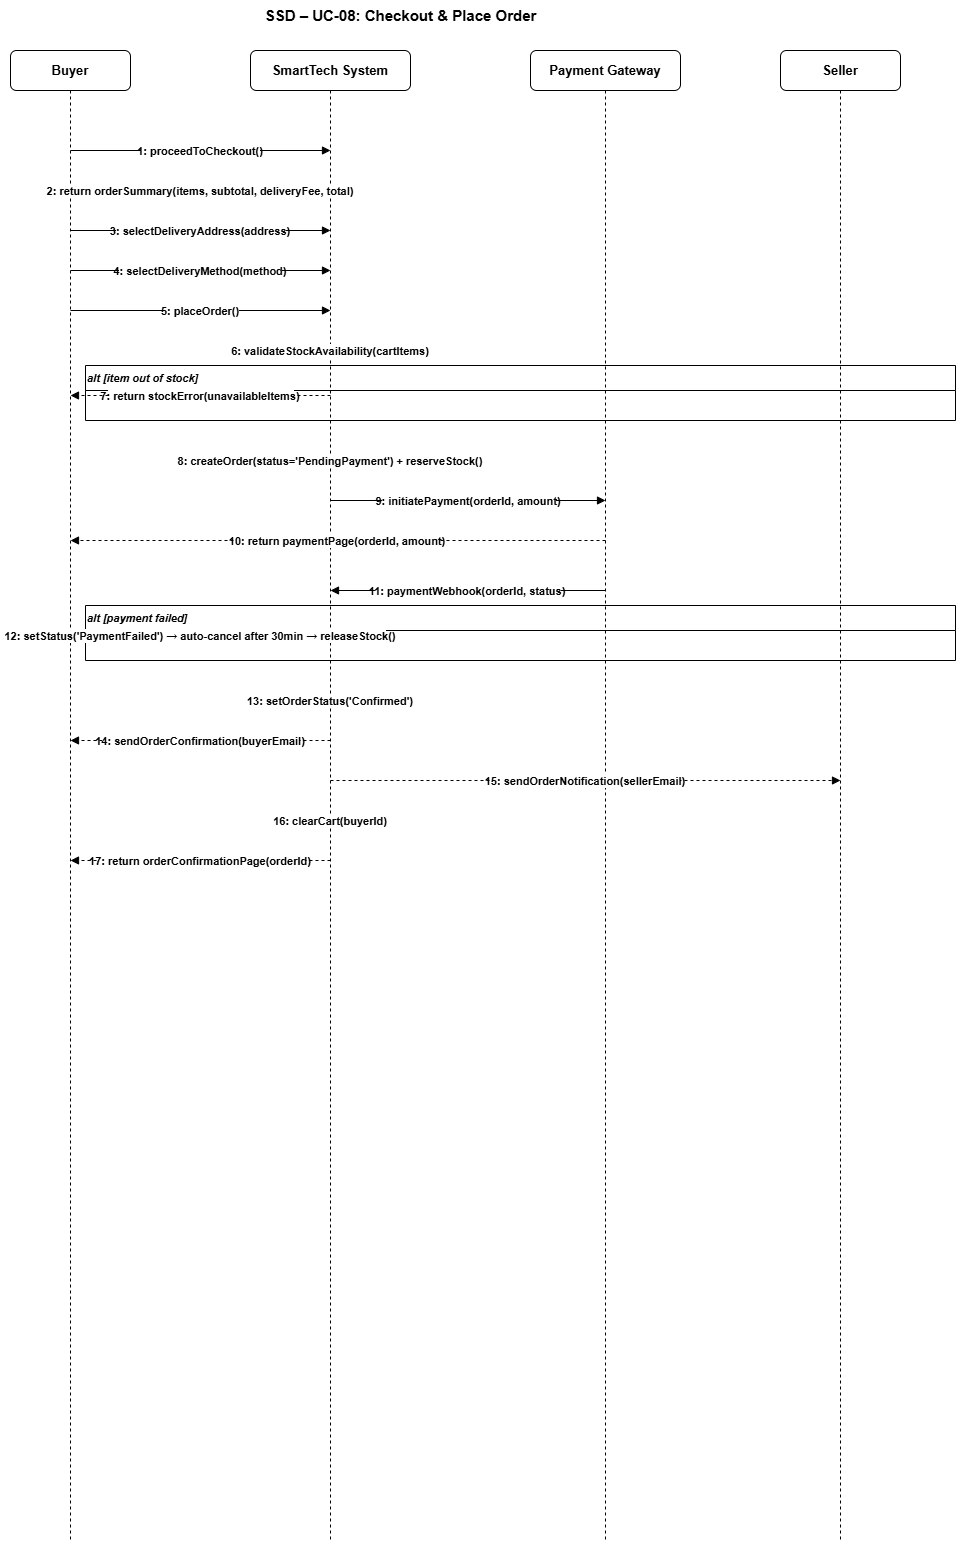

The diagram above was exported from draw.io. Its source (the exported page's mxGraphModel, read from the mxfile embedded in the PNG):
<mxGraphModel dx="-641" dy="451" grid="1" gridSize="10" guides="1" tooltips="1" connect="1" arrows="1" fold="1" page="1" pageScale="1" pageWidth="1654" pageHeight="2336" math="0" shadow="0">
  <root>
    <mxCell id="0" />
    <mxCell id="1" parent="0" />
    <mxCell id="s4_title" parent="1" style="text;html=1;strokeColor=none;fillColor=none;align=center;fontSize=15;fontStyle=1;" value="SSD – UC-08: Checkout &amp; Place Order" vertex="1">
      <mxGeometry height="30" width="800" x="2700" y="10" as="geometry" />
    </mxCell>
    <mxCell id="s4_buyer_h" parent="1" style="rounded=1;whiteSpace=wrap;html=1;fillColor=#ffffff;strokeColor=#000000;fontSize=13;fontStyle=1;" value="Buyer" vertex="1">
      <mxGeometry height="40" width="120" x="2710" y="60" as="geometry" />
    </mxCell>
    <mxCell id="s4_sys_h" parent="1" style="rounded=1;whiteSpace=wrap;html=1;fillColor=#ffffff;strokeColor=#000000;fontSize=13;fontStyle=1;" value="SmartTech System" vertex="1">
      <mxGeometry height="40" width="160" x="2950" y="60" as="geometry" />
    </mxCell>
    <mxCell id="s4_pay_h" parent="1" style="rounded=1;whiteSpace=wrap;html=1;fillColor=#ffffff;strokeColor=#000000;fontSize=13;fontStyle=1;" value="Payment Gateway" vertex="1">
      <mxGeometry height="40" width="150" x="3230" y="60" as="geometry" />
    </mxCell>
    <mxCell id="s4_seller_h" parent="1" style="rounded=1;whiteSpace=wrap;html=1;fillColor=#ffffff;strokeColor=#000000;fontSize=13;fontStyle=1;" value="Seller" vertex="1">
      <mxGeometry height="40" width="120" x="3480" y="60" as="geometry" />
    </mxCell>
    <mxCell id="s4_buyer_l" edge="1" parent="1" style="endArrow=none;dashed=1;strokeColor=#000000;strokeWidth=1;">
      <mxGeometry relative="1" as="geometry">
        <mxPoint x="2770" y="100" as="sourcePoint" />
        <mxPoint x="2770" y="1550" as="targetPoint" />
      </mxGeometry>
    </mxCell>
    <mxCell id="s4_sys_l" edge="1" parent="1" style="endArrow=none;dashed=1;strokeColor=#000000;strokeWidth=1;">
      <mxGeometry relative="1" as="geometry">
        <mxPoint x="3030" y="100" as="sourcePoint" />
        <mxPoint x="3030" y="1550" as="targetPoint" />
      </mxGeometry>
    </mxCell>
    <mxCell id="s4_pay_l" edge="1" parent="1" style="endArrow=none;dashed=1;strokeColor=#000000;strokeWidth=1;">
      <mxGeometry relative="1" as="geometry">
        <mxPoint x="3305" y="100" as="sourcePoint" />
        <mxPoint x="3305" y="1550" as="targetPoint" />
      </mxGeometry>
    </mxCell>
    <mxCell id="s4_seller_l" edge="1" parent="1" style="endArrow=none;dashed=1;strokeColor=#000000;strokeWidth=1;">
      <mxGeometry relative="1" as="geometry">
        <mxPoint x="3540" y="100" as="sourcePoint" />
        <mxPoint x="3540" y="1550" as="targetPoint" />
      </mxGeometry>
    </mxCell>
    <mxCell id="s4_m1" edge="1" parent="1" style="endArrow=block;endFill=1;strokeColor=#000000;fontSize=11;fontStyle=1;align=center;" value="1: proceedToCheckout()">
      <mxGeometry relative="1" as="geometry">
        <mxPoint x="2770" y="160" as="sourcePoint" />
        <mxPoint x="3030" y="160" as="targetPoint" />
      </mxGeometry>
    </mxCell>
    <mxCell id="s4_m2" edge="1" parent="1" style="endArrow=block;endFill=1;strokeColor=#000000;fontSize=11;fontStyle=1;dashed=1;align=center;" value="2: return orderSummary(items, subtotal, deliveryFee, total)">
      <mxGeometry relative="1" as="geometry">
        <mxPoint x="3030" y="200" as="sourcePoint" />
        <mxPoint x="2770" y="200" as="targetPoint" />
      </mxGeometry>
    </mxCell>
    <mxCell id="s4_m3" edge="1" parent="1" style="endArrow=block;endFill=1;strokeColor=#000000;fontSize=11;fontStyle=1;align=center;" value="3: selectDeliveryAddress(address)">
      <mxGeometry relative="1" as="geometry">
        <mxPoint x="2770" y="240" as="sourcePoint" />
        <mxPoint x="3030" y="240" as="targetPoint" />
      </mxGeometry>
    </mxCell>
    <mxCell id="s4_m4" edge="1" parent="1" style="endArrow=block;endFill=1;strokeColor=#000000;fontSize=11;fontStyle=1;align=center;" value="4: selectDeliveryMethod(method)">
      <mxGeometry relative="1" as="geometry">
        <mxPoint x="2770" y="280" as="sourcePoint" />
        <mxPoint x="3030" y="280" as="targetPoint" />
      </mxGeometry>
    </mxCell>
    <mxCell id="s4_m5" edge="1" parent="1" style="endArrow=block;endFill=1;strokeColor=#000000;fontSize=11;fontStyle=1;align=center;" value="5: placeOrder()">
      <mxGeometry relative="1" as="geometry">
        <mxPoint x="2770" y="320" as="sourcePoint" />
        <mxPoint x="3030" y="320" as="targetPoint" />
      </mxGeometry>
    </mxCell>
    <mxCell id="s4_m6" edge="1" parent="1" style="endArrow=open;endFill=0;strokeColor=#000000;fontSize=11;fontStyle=1;dashed=1;align=center;" value="6: validateStockAvailability(cartItems)">
      <mxGeometry relative="1" as="geometry">
        <mxPoint x="3030" y="360" as="sourcePoint" />
        <mxPoint x="3030" y="360" as="targetPoint" />
      </mxGeometry>
    </mxCell>
    <mxCell id="s4_alt1" parent="1" style="swimlane;startSize=25;fillColor=none;strokeColor=#000000;fontSize=11;fontStyle=3;align=left;" value="alt [item out of stock]" vertex="1">
      <mxGeometry height="55" width="870" x="2785" y="375" as="geometry" />
    </mxCell>
    <mxCell id="s4_m7" edge="1" parent="1" style="endArrow=block;endFill=1;strokeColor=#000000;fontSize=11;fontStyle=1;dashed=1;align=center;" value="7: return stockError(unavailableItems)">
      <mxGeometry relative="1" as="geometry">
        <mxPoint x="3030" y="405" as="sourcePoint" />
        <mxPoint x="2770" y="405" as="targetPoint" />
      </mxGeometry>
    </mxCell>
    <mxCell id="s4_m8" edge="1" parent="1" style="endArrow=open;endFill=0;strokeColor=#000000;fontSize=11;fontStyle=1;dashed=1;align=center;" value="8: createOrder(status='PendingPayment') + reserveStock()">
      <mxGeometry relative="1" as="geometry">
        <mxPoint x="3030" y="470" as="sourcePoint" />
        <mxPoint x="3030" y="470" as="targetPoint" />
      </mxGeometry>
    </mxCell>
    <mxCell id="s4_m9" edge="1" parent="1" style="endArrow=block;endFill=1;strokeColor=#000000;fontSize=11;fontStyle=1;align=center;" value="9: initiatePayment(orderId, amount)">
      <mxGeometry relative="1" as="geometry">
        <mxPoint x="3030" y="510" as="sourcePoint" />
        <mxPoint x="3305" y="510" as="targetPoint" />
      </mxGeometry>
    </mxCell>
    <mxCell id="s4_m10" edge="1" parent="1" style="endArrow=block;endFill=1;strokeColor=#000000;fontSize=11;fontStyle=1;dashed=1;align=center;" value="10: return paymentPage(orderId, amount)">
      <mxGeometry relative="1" as="geometry">
        <mxPoint x="3305" y="550" as="sourcePoint" />
        <mxPoint x="2770" y="550" as="targetPoint" />
      </mxGeometry>
    </mxCell>
    <mxCell id="s4_m11" edge="1" parent="1" style="endArrow=block;endFill=1;strokeColor=#000000;fontSize=11;fontStyle=1;align=center;" value="11: paymentWebhook(orderId, status)">
      <mxGeometry relative="1" as="geometry">
        <mxPoint x="3305" y="600" as="sourcePoint" />
        <mxPoint x="3030" y="600" as="targetPoint" />
      </mxGeometry>
    </mxCell>
    <mxCell id="s4_alt2" parent="1" style="swimlane;startSize=25;fillColor=none;strokeColor=#000000;fontSize=11;fontStyle=3;align=left;" value="alt [payment failed]" vertex="1">
      <mxGeometry height="55" width="870" x="2785" y="615" as="geometry" />
    </mxCell>
    <mxCell id="s4_m12" edge="1" parent="1" style="endArrow=block;endFill=1;strokeColor=#000000;fontSize=11;fontStyle=1;dashed=1;align=center;" value="12: setStatus('PaymentFailed') → auto-cancel after 30min → releaseStock()">
      <mxGeometry relative="1" as="geometry">
        <mxPoint x="3030" y="645" as="sourcePoint" />
        <mxPoint x="2770" y="645" as="targetPoint" />
      </mxGeometry>
    </mxCell>
    <mxCell id="s4_m13" edge="1" parent="1" style="endArrow=open;endFill=0;strokeColor=#000000;fontSize=11;fontStyle=1;dashed=1;align=center;" value="13: setOrderStatus('Confirmed')">
      <mxGeometry relative="1" as="geometry">
        <mxPoint x="3030" y="710" as="sourcePoint" />
        <mxPoint x="3030" y="710" as="targetPoint" />
      </mxGeometry>
    </mxCell>
    <mxCell id="s4_m14" edge="1" parent="1" style="endArrow=block;endFill=1;strokeColor=#000000;fontSize=11;fontStyle=1;dashed=1;align=center;" value="14: sendOrderConfirmation(buyerEmail)">
      <mxGeometry relative="1" as="geometry">
        <mxPoint x="3030" y="750" as="sourcePoint" />
        <mxPoint x="2770" y="750" as="targetPoint" />
      </mxGeometry>
    </mxCell>
    <mxCell id="s4_m15" edge="1" parent="1" style="endArrow=block;endFill=1;strokeColor=#000000;fontSize=11;fontStyle=1;dashed=1;align=center;" value="15: sendOrderNotification(sellerEmail)">
      <mxGeometry relative="1" as="geometry">
        <mxPoint x="3030" y="790" as="sourcePoint" />
        <mxPoint x="3540" y="790" as="targetPoint" />
      </mxGeometry>
    </mxCell>
    <mxCell id="s4_m16" edge="1" parent="1" style="endArrow=open;endFill=0;strokeColor=#000000;fontSize=11;fontStyle=1;dashed=1;align=center;" value="16: clearCart(buyerId)">
      <mxGeometry relative="1" as="geometry">
        <mxPoint x="3030" y="830" as="sourcePoint" />
        <mxPoint x="3030" y="830" as="targetPoint" />
      </mxGeometry>
    </mxCell>
    <mxCell id="s4_m17" edge="1" parent="1" style="endArrow=block;endFill=1;strokeColor=#000000;fontSize=11;fontStyle=1;dashed=1;align=center;" value="17: return orderConfirmationPage(orderId)">
      <mxGeometry relative="1" as="geometry">
        <mxPoint x="3030" y="870" as="sourcePoint" />
        <mxPoint x="2770" y="870" as="targetPoint" />
      </mxGeometry>
    </mxCell>
  </root>
</mxGraphModel>